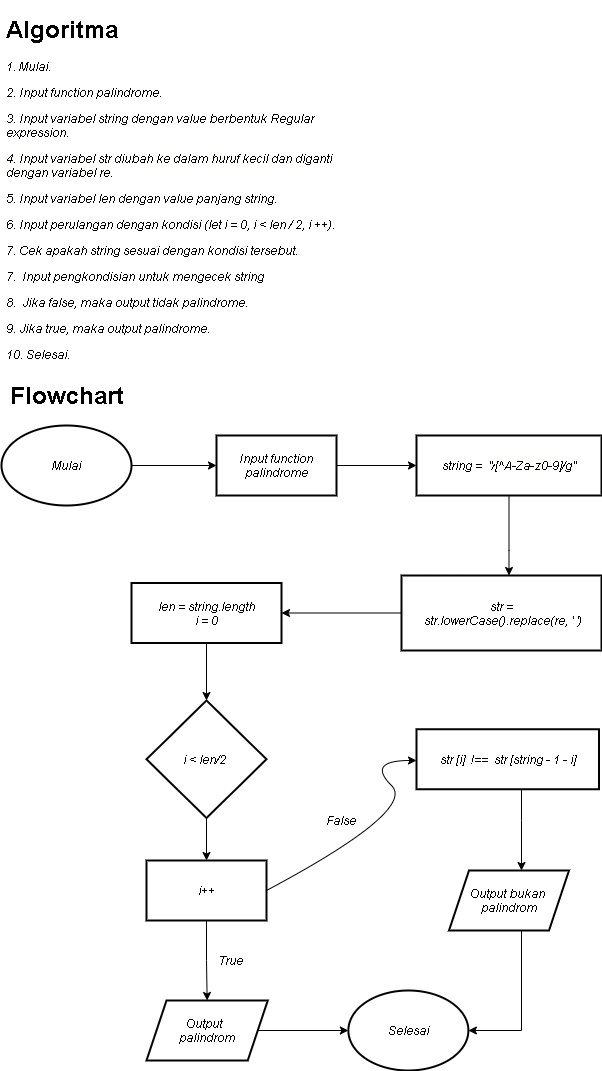

The diagram above was exported from draw.io. Its source (the exported page's mxGraphModel, read from the mxfile embedded in the PNG):
<mxGraphModel dx="868" dy="1650" grid="1" gridSize="10" guides="1" tooltips="1" connect="1" arrows="1" fold="1" page="1" pageScale="1" pageWidth="827" pageHeight="1169" math="0" shadow="0">
  <root>
    <mxCell id="WIyWlLk6GJQsqaUBKTNV-0" />
    <mxCell id="WIyWlLk6GJQsqaUBKTNV-1" parent="WIyWlLk6GJQsqaUBKTNV-0" />
    <mxCell id="md_1wxyxgR0C8oWYa7ba-18" value="&lt;h1&gt;Algoritma&lt;/h1&gt;&lt;p&gt;1. Mulai.&lt;/p&gt;&lt;p&gt;&lt;span&gt;2. Input function palindrome.&lt;/span&gt;&lt;/p&gt;&lt;p&gt;&lt;span&gt;3. Input variabel string dengan value berbentuk Regular expression.&lt;/span&gt;&lt;/p&gt;&lt;p&gt;&lt;span style=&quot;background-color: rgb(255 , 255 , 254)&quot;&gt;&lt;font style=&quot;font-size: 12px&quot;&gt;4. Input variabel str diubah ke dalam huruf kecil dan diganti dengan variabel re.&lt;/font&gt;&lt;/span&gt;&lt;/p&gt;&lt;p&gt;&lt;span&gt;5. Input variabel len dengan value panjang string.&lt;/span&gt;&lt;/p&gt;&lt;p&gt;&lt;span&gt;6. Input perulangan dengan kondisi (let i = 0, i &amp;lt; len / 2, i ++).&lt;/span&gt;&lt;/p&gt;&lt;p&gt;&lt;span&gt;7. Cek apakah string sesuai dengan kondisi tersebut.&amp;nbsp;&lt;/span&gt;&lt;/p&gt;&lt;p&gt;&lt;span&gt;7.&amp;nbsp; Input pengkondisian untuk mengecek string&lt;/span&gt;&lt;/p&gt;&lt;p&gt;&lt;span&gt;8.&amp;nbsp; Jika false, maka output tidak palindrome.&lt;/span&gt;&lt;/p&gt;&lt;p&gt;9. Jika true, maka output palindrome.&lt;/p&gt;&lt;p&gt;&lt;span&gt;10. Selesai.&lt;/span&gt;&lt;/p&gt;" style="text;html=1;strokeColor=none;fillColor=none;spacing=5;spacingTop=-20;whiteSpace=wrap;overflow=hidden;rounded=0;" parent="WIyWlLk6GJQsqaUBKTNV-1" vertex="1">
      <mxGeometry x="40" y="-1130" width="360" height="360" as="geometry" />
    </mxCell>
    <mxCell id="HfDzONP9A-LgYUP_Pyuq-46" value="" style="edgeStyle=orthogonalEdgeStyle;rounded=0;orthogonalLoop=1;jettySize=auto;html=1;" parent="WIyWlLk6GJQsqaUBKTNV-1" source="HfDzONP9A-LgYUP_Pyuq-30" target="HfDzONP9A-LgYUP_Pyuq-45" edge="1">
      <mxGeometry relative="1" as="geometry" />
    </mxCell>
    <mxCell id="HfDzONP9A-LgYUP_Pyuq-30" value="&lt;font style=&quot;font-size: 12px&quot;&gt;Mulai&lt;/font&gt;" style="strokeWidth=2;html=1;shape=mxgraph.flowchart.start_1;whiteSpace=wrap;" parent="WIyWlLk6GJQsqaUBKTNV-1" vertex="1">
      <mxGeometry x="40" y="-715" width="130" height="80" as="geometry" />
    </mxCell>
    <mxCell id="HfDzONP9A-LgYUP_Pyuq-44" value="&lt;font style=&quot;font-size: 24px&quot;&gt;&lt;b&gt;Flowchart&lt;/b&gt;&lt;/font&gt;" style="text;html=1;align=center;verticalAlign=middle;resizable=0;points=[];autosize=1;" parent="WIyWlLk6GJQsqaUBKTNV-1" vertex="1">
      <mxGeometry x="40" y="-755" width="130" height="20" as="geometry" />
    </mxCell>
    <mxCell id="HfDzONP9A-LgYUP_Pyuq-51" value="" style="edgeStyle=orthogonalEdgeStyle;rounded=0;orthogonalLoop=1;jettySize=auto;html=1;" parent="WIyWlLk6GJQsqaUBKTNV-1" source="HfDzONP9A-LgYUP_Pyuq-45" target="HfDzONP9A-LgYUP_Pyuq-50" edge="1">
      <mxGeometry relative="1" as="geometry" />
    </mxCell>
    <mxCell id="HfDzONP9A-LgYUP_Pyuq-45" value="Input function palindrome" style="whiteSpace=wrap;html=1;strokeWidth=2;" parent="WIyWlLk6GJQsqaUBKTNV-1" vertex="1">
      <mxGeometry x="255" y="-705" width="120" height="60" as="geometry" />
    </mxCell>
    <mxCell id="HfDzONP9A-LgYUP_Pyuq-53" value="" style="edgeStyle=orthogonalEdgeStyle;rounded=0;orthogonalLoop=1;jettySize=auto;html=1;" parent="WIyWlLk6GJQsqaUBKTNV-1" source="HfDzONP9A-LgYUP_Pyuq-50" target="HfDzONP9A-LgYUP_Pyuq-52" edge="1">
      <mxGeometry relative="1" as="geometry">
        <Array as="points">
          <mxPoint x="548" y="-590" />
          <mxPoint x="548" y="-590" />
        </Array>
      </mxGeometry>
    </mxCell>
    <mxCell id="HfDzONP9A-LgYUP_Pyuq-50" value="string =&amp;nbsp;&amp;nbsp;&lt;span style=&quot;text-align: left&quot;&gt;&quot;/&lt;/span&gt;&lt;span style=&quot;text-align: left ; background-color: rgb(255 , 255 , 254)&quot;&gt;[^A-Za-z0-9]/g&quot;&lt;/span&gt;" style="shape=rectangle;perimeter=rectanglePerimeter;whiteSpace=wrap;html=1;fixedSize=1;strokeWidth=2;" parent="WIyWlLk6GJQsqaUBKTNV-1" vertex="1">
      <mxGeometry x="455" y="-705" width="185" height="60" as="geometry" />
    </mxCell>
    <mxCell id="HfDzONP9A-LgYUP_Pyuq-55" value="" style="edgeStyle=orthogonalEdgeStyle;rounded=0;orthogonalLoop=1;jettySize=auto;html=1;" parent="WIyWlLk6GJQsqaUBKTNV-1" source="HfDzONP9A-LgYUP_Pyuq-52" target="HfDzONP9A-LgYUP_Pyuq-54" edge="1">
      <mxGeometry relative="1" as="geometry" />
    </mxCell>
    <mxCell id="HfDzONP9A-LgYUP_Pyuq-52" value="str =&lt;br&gt;&amp;nbsp;str.lowerCase().replace(re, ' ')" style="shape=rectangle;perimeter=rectanglePerimeter;whiteSpace=wrap;html=1;fixedSize=1;strokeWidth=2;" parent="WIyWlLk6GJQsqaUBKTNV-1" vertex="1">
      <mxGeometry x="440" y="-565" width="200" height="75" as="geometry" />
    </mxCell>
    <mxCell id="AZKJ7o17_BLlPzWA4QCX-6" value="" style="edgeStyle=orthogonalEdgeStyle;rounded=0;orthogonalLoop=1;jettySize=auto;html=1;" parent="WIyWlLk6GJQsqaUBKTNV-1" source="HfDzONP9A-LgYUP_Pyuq-54" target="AZKJ7o17_BLlPzWA4QCX-3" edge="1">
      <mxGeometry relative="1" as="geometry" />
    </mxCell>
    <mxCell id="HfDzONP9A-LgYUP_Pyuq-54" value="len&amp;nbsp;= string.length&lt;br&gt;i = 0" style="shape=rectangle;perimeter=rectanglePerimeter;whiteSpace=wrap;html=1;fixedSize=1;strokeWidth=2;" parent="WIyWlLk6GJQsqaUBKTNV-1" vertex="1">
      <mxGeometry x="170" y="-557.5" width="150" height="60" as="geometry" />
    </mxCell>
    <mxCell id="AZKJ7o17_BLlPzWA4QCX-24" value="" style="edgeStyle=orthogonalEdgeStyle;rounded=0;orthogonalLoop=1;jettySize=auto;html=1;" parent="WIyWlLk6GJQsqaUBKTNV-1" source="HfDzONP9A-LgYUP_Pyuq-62" target="AZKJ7o17_BLlPzWA4QCX-12" edge="1">
      <mxGeometry relative="1" as="geometry">
        <Array as="points">
          <mxPoint x="560" y="-320" />
          <mxPoint x="560" y="-320" />
        </Array>
      </mxGeometry>
    </mxCell>
    <mxCell id="HfDzONP9A-LgYUP_Pyuq-62" value="&lt;span&gt;str [i]&amp;nbsp; !==&amp;nbsp; str [string - 1 - i]&lt;/span&gt;" style="whiteSpace=wrap;html=1;strokeWidth=2;" parent="WIyWlLk6GJQsqaUBKTNV-1" vertex="1">
      <mxGeometry x="455" y="-411.25" width="182.5" height="60" as="geometry" />
    </mxCell>
    <mxCell id="AZKJ7o17_BLlPzWA4QCX-10" value="" style="edgeStyle=orthogonalEdgeStyle;rounded=0;orthogonalLoop=1;jettySize=auto;html=1;" parent="WIyWlLk6GJQsqaUBKTNV-1" source="HfDzONP9A-LgYUP_Pyuq-64" target="AZKJ7o17_BLlPzWA4QCX-9" edge="1">
      <mxGeometry relative="1" as="geometry" />
    </mxCell>
    <mxCell id="HfDzONP9A-LgYUP_Pyuq-64" value="Output&amp;nbsp; &lt;br&gt;palindrom" style="shape=parallelogram;perimeter=parallelogramPerimeter;whiteSpace=wrap;html=1;fixedSize=1;strokeWidth=2;" parent="WIyWlLk6GJQsqaUBKTNV-1" vertex="1">
      <mxGeometry x="185" y="-140" width="121.25" height="60" as="geometry" />
    </mxCell>
    <mxCell id="HfDzONP9A-LgYUP_Pyuq-66" value="True" style="text;html=1;strokeColor=none;fillColor=none;align=center;verticalAlign=middle;whiteSpace=wrap;rounded=0;" parent="WIyWlLk6GJQsqaUBKTNV-1" vertex="1">
      <mxGeometry x="250" y="-190" width="40" height="20" as="geometry" />
    </mxCell>
    <mxCell id="AZKJ7o17_BLlPzWA4QCX-20" value="" style="edgeStyle=orthogonalEdgeStyle;rounded=0;orthogonalLoop=1;jettySize=auto;html=1;" parent="WIyWlLk6GJQsqaUBKTNV-1" source="AZKJ7o17_BLlPzWA4QCX-3" target="AZKJ7o17_BLlPzWA4QCX-19" edge="1">
      <mxGeometry relative="1" as="geometry" />
    </mxCell>
    <mxCell id="AZKJ7o17_BLlPzWA4QCX-3" value="&lt;span&gt;i &amp;lt; len/2&amp;nbsp;&lt;/span&gt;" style="rhombus;whiteSpace=wrap;html=1;strokeWidth=2;" parent="WIyWlLk6GJQsqaUBKTNV-1" vertex="1">
      <mxGeometry x="185" y="-440" width="120" height="117.5" as="geometry" />
    </mxCell>
    <mxCell id="AZKJ7o17_BLlPzWA4QCX-9" value="Selesai" style="ellipse;whiteSpace=wrap;html=1;strokeWidth=2;" parent="WIyWlLk6GJQsqaUBKTNV-1" vertex="1">
      <mxGeometry x="386.875" y="-150" width="120" height="80" as="geometry" />
    </mxCell>
    <mxCell id="AZKJ7o17_BLlPzWA4QCX-18" value="" style="edgeStyle=orthogonalEdgeStyle;rounded=0;orthogonalLoop=1;jettySize=auto;html=1;entryX=1;entryY=0.5;entryDx=0;entryDy=0;" parent="WIyWlLk6GJQsqaUBKTNV-1" source="AZKJ7o17_BLlPzWA4QCX-12" target="AZKJ7o17_BLlPzWA4QCX-9" edge="1">
      <mxGeometry relative="1" as="geometry">
        <mxPoint x="630" y="-110" as="targetPoint" />
        <Array as="points">
          <mxPoint x="560" y="-110" />
        </Array>
      </mxGeometry>
    </mxCell>
    <mxCell id="AZKJ7o17_BLlPzWA4QCX-12" value="Output bukan&amp;nbsp;&lt;br&gt;palindrom" style="shape=parallelogram;perimeter=parallelogramPerimeter;whiteSpace=wrap;html=1;fixedSize=1;strokeWidth=2;" parent="WIyWlLk6GJQsqaUBKTNV-1" vertex="1">
      <mxGeometry x="487.5" y="-270" width="120" height="60" as="geometry" />
    </mxCell>
    <mxCell id="AZKJ7o17_BLlPzWA4QCX-14" value="False" style="text;html=1;strokeColor=none;fillColor=none;align=center;verticalAlign=middle;whiteSpace=wrap;rounded=0;" parent="WIyWlLk6GJQsqaUBKTNV-1" vertex="1">
      <mxGeometry x="360" y="-330" width="40" height="20" as="geometry" />
    </mxCell>
    <mxCell id="AZKJ7o17_BLlPzWA4QCX-21" value="" style="edgeStyle=orthogonalEdgeStyle;rounded=0;orthogonalLoop=1;jettySize=auto;html=1;entryX=0.5;entryY=0;entryDx=0;entryDy=0;" parent="WIyWlLk6GJQsqaUBKTNV-1" source="AZKJ7o17_BLlPzWA4QCX-19" target="HfDzONP9A-LgYUP_Pyuq-64" edge="1">
      <mxGeometry relative="1" as="geometry" />
    </mxCell>
    <mxCell id="AZKJ7o17_BLlPzWA4QCX-19" value="i++" style="whiteSpace=wrap;html=1;strokeWidth=2;" parent="WIyWlLk6GJQsqaUBKTNV-1" vertex="1">
      <mxGeometry x="185" y="-280" width="120" height="60" as="geometry" />
    </mxCell>
    <mxCell id="AZKJ7o17_BLlPzWA4QCX-23" value="" style="curved=1;endArrow=classic;html=1;exitX=1;exitY=0.5;exitDx=0;exitDy=0;" parent="WIyWlLk6GJQsqaUBKTNV-1" source="AZKJ7o17_BLlPzWA4QCX-19" edge="1">
      <mxGeometry width="50" height="50" relative="1" as="geometry">
        <mxPoint x="405" y="-330" as="sourcePoint" />
        <mxPoint x="455" y="-380" as="targetPoint" />
        <Array as="points">
          <mxPoint x="455" y="-330" />
          <mxPoint x="405" y="-380" />
        </Array>
      </mxGeometry>
    </mxCell>
  </root>
</mxGraphModel>